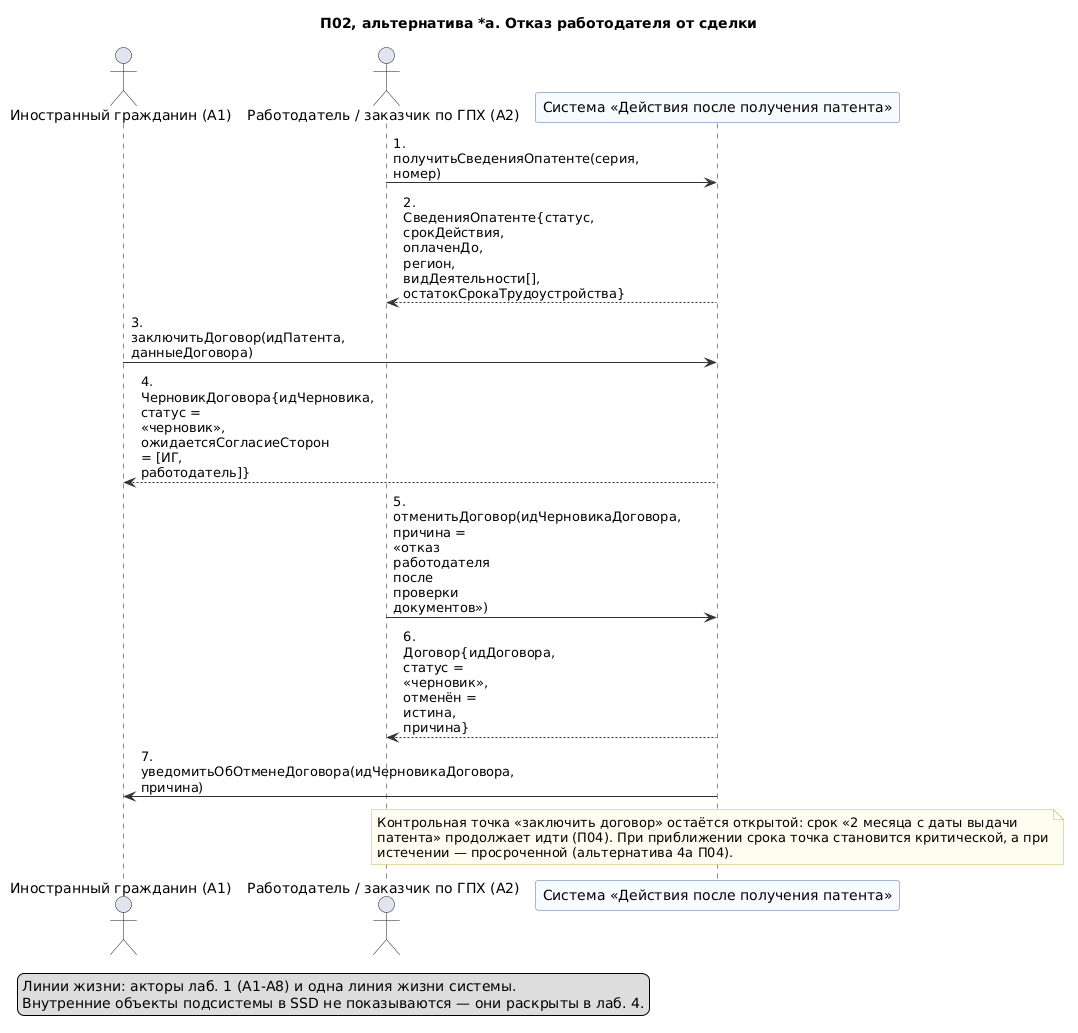

The diagram above was rendered by PlantUML. Its source (embedded in the PNG):
@startuml 05-p02-alternativa-otkaz-rabotodatelya
' Лаб. 3: системная диаграмма последовательностей (SSD, «чёрный ящик»)
' Прецедент: П02 — альтернативный сценарий *а («Работодатель отказывается от сделки»)
' Проверка: plantuml -checkonly 05-p02-alternativa-otkaz-rabotodatelya.puml ; рендер: plantuml -tpng 05-p02-alternativa-otkaz-rabotodatelya.puml
' Репозиторий: https://github.com/mflkee/fms-course

title П02, альтернатива *а. Отказ работодателя от сделки
skinparam shadowing false
skinparam defaultFontName "DejaVu Sans"
skinparam maxMessageSize 90
skinparam sequenceMessageAlign left
skinparam ParticipantBackgroundColor #F7FBFF
skinparam ParticipantBorderColor #4A6FA5
skinparam LifeLineBorderColor #9DB4D0
skinparam ArrowColor #333333
skinparam NoteBackgroundColor #FFFDF0
skinparam NoteBorderColor #C9B458

actor "Иностранный гражданин (A1)" as CIT
actor "Работодатель / заказчик по ГПХ (A2)" as EMP
participant "Система «Действия после получения патента»" as SYS

EMP -> SYS : 1. получитьСведенияОпатенте(серия, номер)
SYS --> EMP : 2. СведенияОпатенте{статус, срокДействия, оплаченДо, регион, видДеятельности[],\nостатокСрокаТрудоустройства}
CIT -> SYS : 3. заключитьДоговор(идПатента, данныеДоговора)
SYS --> CIT : 4. ЧерновикДоговора{идЧерновика, статус = «черновик», ожидаетсяСогласиеСторон = [ИГ,\nработодатель]}
EMP -> SYS : 5. отменитьДоговор(идЧерновикаДоговора, причина = «отказ работодателя после проверки\nдокументов»)
SYS --> EMP : 6. Договор{идДоговора, статус = «черновик», отменён = истина, причина}
SYS -> CIT : 7. уведомитьОбОтменеДоговора(идЧерновикаДоговора, причина)
note over SYS
  Контрольная точка «заключить договор» остаётся открытой: срок «2 месяца с даты выдачи
  патента» продолжает идти (П04). При приближении срока точка становится критической, а при
  истечении — просроченной (альтернатива 4а П04).
end note

legend bottom left
  Линии жизни: акторы лаб. 1 (A1-A8) и одна линия жизни системы.
  Внутренние объекты подсистемы в SSD не показываются — они раскрыты в лаб. 4.
end legend

@enduml